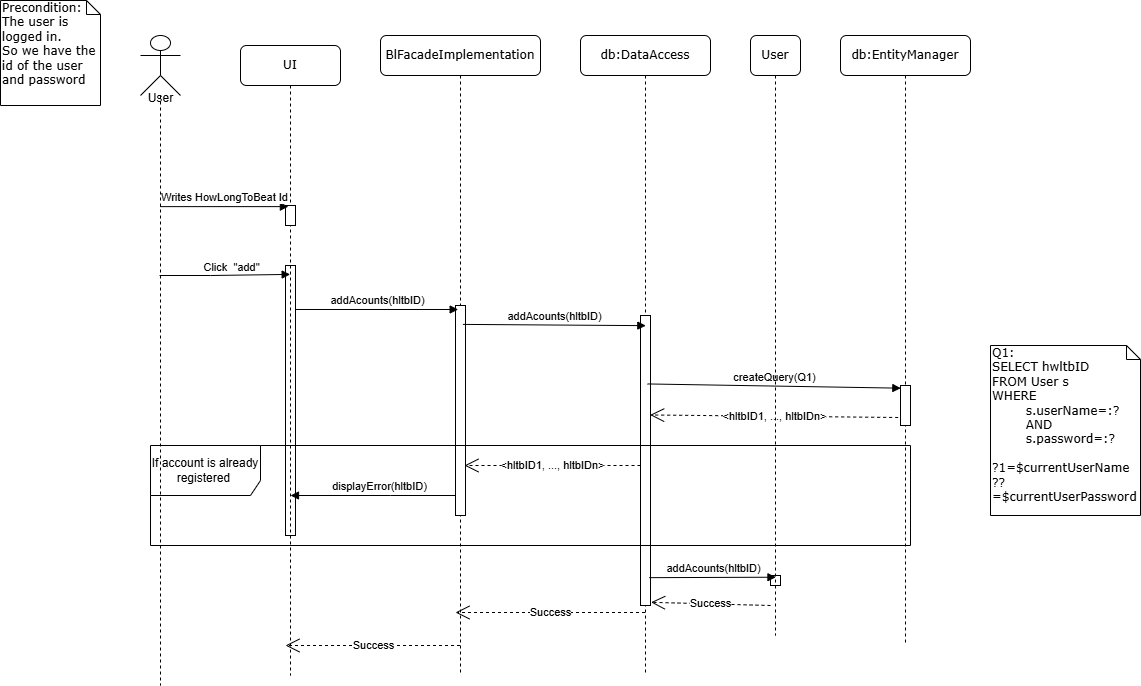

The diagram above was exported from draw.io. Its source (the exported page's mxGraphModel, read from the mxfile embedded in the PNG):
<mxGraphModel dx="2315" dy="604" grid="1" gridSize="10" guides="1" tooltips="1" connect="1" arrows="1" fold="1" page="1" pageScale="1" pageWidth="1100" pageHeight="850" background="none" math="0" shadow="0">
  <root>
    <mxCell id="0" />
    <mxCell id="1" parent="0" />
    <mxCell id="7baba1c4bc27f4b0-2" value="BlFacadeImplementation" style="shape=umlLifeline;perimeter=lifelinePerimeter;whiteSpace=wrap;html=1;container=1;collapsible=0;recursiveResize=0;outlineConnect=0;rounded=1;shadow=0;comic=0;labelBackgroundColor=none;strokeWidth=1;fontFamily=Verdana;fontSize=12;align=center;" parent="1" vertex="1">
      <mxGeometry x="240" y="80" width="160" height="640" as="geometry" />
    </mxCell>
    <mxCell id="NUuSz243blzfFfJvqd8v-2" value="Success" style="endArrow=open;endSize=12;dashed=1;html=1;rounded=0;entryX=1.056;entryY=0.989;entryDx=0;entryDy=0;entryPerimeter=0;" edge="1" parent="7baba1c4bc27f4b0-2" source="7baba1c4bc27f4b0-3">
      <mxGeometry width="160" relative="1" as="geometry">
        <mxPoint x="194" y="580" as="sourcePoint" />
        <mxPoint x="75" y="577" as="targetPoint" />
        <Array as="points" />
      </mxGeometry>
    </mxCell>
    <mxCell id="7baba1c4bc27f4b0-3" value="db:DataAccess" style="shape=umlLifeline;perimeter=lifelinePerimeter;whiteSpace=wrap;html=1;container=1;collapsible=0;recursiveResize=0;outlineConnect=0;rounded=1;shadow=0;comic=0;labelBackgroundColor=none;strokeWidth=1;fontFamily=Verdana;fontSize=12;align=center;" parent="1" vertex="1">
      <mxGeometry x="440" y="80" width="130" height="640" as="geometry" />
    </mxCell>
    <mxCell id="NUuSz243blzfFfJvqd8v-1" value="Success" style="endArrow=open;endSize=12;dashed=1;html=1;rounded=0;entryX=1.056;entryY=0.989;entryDx=0;entryDy=0;entryPerimeter=0;" edge="1" parent="7baba1c4bc27f4b0-3" target="Eh4lQ-eOAUDLjM_mUisR-14">
      <mxGeometry width="160" relative="1" as="geometry">
        <mxPoint x="190" y="570" as="sourcePoint" />
        <mxPoint x="14" y="570" as="targetPoint" />
        <Array as="points" />
      </mxGeometry>
    </mxCell>
    <mxCell id="7baba1c4bc27f4b0-4" value="db:EntityManager" style="shape=umlLifeline;perimeter=lifelinePerimeter;whiteSpace=wrap;html=1;container=1;collapsible=0;recursiveResize=0;outlineConnect=0;rounded=1;shadow=0;comic=0;labelBackgroundColor=none;strokeWidth=1;fontFamily=Verdana;fontSize=12;align=center;" parent="1" vertex="1">
      <mxGeometry x="700" y="80" width="130" height="610" as="geometry" />
    </mxCell>
    <mxCell id="Eh4lQ-eOAUDLjM_mUisR-13" value="" style="html=1;points=[];perimeter=orthogonalPerimeter;rounded=0;shadow=0;comic=0;labelBackgroundColor=none;strokeWidth=1;fontFamily=Verdana;fontSize=12;align=center;" parent="7baba1c4bc27f4b0-4" vertex="1">
      <mxGeometry x="-385" y="270" width="10" height="210" as="geometry" />
    </mxCell>
    <mxCell id="Eh4lQ-eOAUDLjM_mUisR-14" value="" style="html=1;points=[];perimeter=orthogonalPerimeter;rounded=0;shadow=0;comic=0;labelBackgroundColor=none;strokeWidth=1;fontFamily=Verdana;fontSize=12;align=center;" parent="7baba1c4bc27f4b0-4" vertex="1">
      <mxGeometry x="-200" y="280" width="10" height="290" as="geometry" />
    </mxCell>
    <mxCell id="Eh4lQ-eOAUDLjM_mUisR-16" value="" style="html=1;points=[];perimeter=orthogonalPerimeter;rounded=0;shadow=0;comic=0;labelBackgroundColor=none;strokeWidth=1;fontFamily=Verdana;fontSize=12;align=center;" parent="7baba1c4bc27f4b0-4" vertex="1">
      <mxGeometry x="60" y="350" width="10" height="40" as="geometry" />
    </mxCell>
    <mxCell id="7baba1c4bc27f4b0-9" value="" style="html=1;points=[];perimeter=orthogonalPerimeter;rounded=0;shadow=0;comic=0;labelBackgroundColor=none;strokeWidth=1;fontFamily=Verdana;fontSize=12;align=center;" parent="7baba1c4bc27f4b0-4" vertex="1">
      <mxGeometry x="-555" y="230" width="10" height="270" as="geometry" />
    </mxCell>
    <mxCell id="Eh4lQ-eOAUDLjM_mUisR-4" value="Click&amp;nbsp; &quot;add&quot;" style="html=1;verticalAlign=bottom;endArrow=block;curved=0;rounded=0;entryX=0.467;entryY=0.033;entryDx=0;entryDy=0;entryPerimeter=0;" parent="7baba1c4bc27f4b0-4" target="7baba1c4bc27f4b0-9" edge="1">
      <mxGeometry x="0.0831" y="-1" width="80" relative="1" as="geometry">
        <mxPoint x="-680.9285714285716" y="240" as="sourcePoint" />
        <mxPoint x="-550.3299999999999" y="120.88" as="targetPoint" />
        <Array as="points">
          <mxPoint x="-630" y="240" />
        </Array>
        <mxPoint x="1" as="offset" />
      </mxGeometry>
    </mxCell>
    <mxCell id="Eh4lQ-eOAUDLjM_mUisR-11" value="addAcounts(hltbID)" style="html=1;verticalAlign=bottom;endArrow=block;curved=0;rounded=0;entryX=0.267;entryY=0.019;entryDx=0;entryDy=0;entryPerimeter=0;" parent="7baba1c4bc27f4b0-4" source="7baba1c4bc27f4b0-9" target="Eh4lQ-eOAUDLjM_mUisR-13" edge="1">
      <mxGeometry x="0.0026" width="80" relative="1" as="geometry">
        <mxPoint x="-530" y="280" as="sourcePoint" />
        <mxPoint x="-410" y="270" as="targetPoint" />
        <mxPoint as="offset" />
      </mxGeometry>
    </mxCell>
    <mxCell id="Eh4lQ-eOAUDLjM_mUisR-15" value="addAcounts(hltbID)" style="html=1;verticalAlign=bottom;endArrow=block;curved=0;rounded=0;entryX=0.533;entryY=0.035;entryDx=0;entryDy=0;entryPerimeter=0;exitX=0.742;exitY=0.09;exitDx=0;exitDy=0;exitPerimeter=0;" parent="7baba1c4bc27f4b0-4" source="Eh4lQ-eOAUDLjM_mUisR-13" target="Eh4lQ-eOAUDLjM_mUisR-14" edge="1">
      <mxGeometry x="0.0026" width="80" relative="1" as="geometry">
        <mxPoint x="-379" y="290" as="sourcePoint" />
        <mxPoint x="-200" y="290" as="targetPoint" />
        <mxPoint as="offset" />
        <Array as="points" />
      </mxGeometry>
    </mxCell>
    <mxCell id="Eh4lQ-eOAUDLjM_mUisR-22" value="" style="html=1;points=[];perimeter=orthogonalPerimeter;rounded=0;shadow=0;comic=0;labelBackgroundColor=none;strokeWidth=1;fontFamily=Verdana;fontSize=12;align=center;" parent="7baba1c4bc27f4b0-4" vertex="1">
      <mxGeometry x="-70" y="540" width="10" height="10" as="geometry" />
    </mxCell>
    <mxCell id="Eh4lQ-eOAUDLjM_mUisR-17" value="createQuery(Q1)" style="html=1;verticalAlign=bottom;endArrow=block;curved=0;rounded=0;entryX=0.033;entryY=0.067;entryDx=0;entryDy=0;entryPerimeter=0;exitX=0.7;exitY=0.236;exitDx=0;exitDy=0;exitPerimeter=0;" parent="7baba1c4bc27f4b0-4" source="Eh4lQ-eOAUDLjM_mUisR-14" target="Eh4lQ-eOAUDLjM_mUisR-16" edge="1">
      <mxGeometry x="0.0026" width="80" relative="1" as="geometry">
        <mxPoint x="-180" y="370" as="sourcePoint" />
        <mxPoint x="78.7800000000002" y="348.59000000000015" as="targetPoint" />
        <mxPoint as="offset" />
        <Array as="points" />
      </mxGeometry>
    </mxCell>
    <mxCell id="Eh4lQ-eOAUDLjM_mUisR-24" value="&amp;lt;hltbID1, ..., hltbIDn&amp;gt;" style="endArrow=open;endSize=12;dashed=1;html=1;rounded=0;exitX=-0.233;exitY=0.8;exitDx=0;exitDy=0;exitPerimeter=0;entryX=0.967;entryY=0.343;entryDx=0;entryDy=0;entryPerimeter=0;" parent="7baba1c4bc27f4b0-4" source="Eh4lQ-eOAUDLjM_mUisR-16" target="Eh4lQ-eOAUDLjM_mUisR-14" edge="1">
      <mxGeometry width="160" relative="1" as="geometry">
        <mxPoint x="-140" y="452" as="sourcePoint" />
        <mxPoint x="20" y="452" as="targetPoint" />
      </mxGeometry>
    </mxCell>
    <mxCell id="Eh4lQ-eOAUDLjM_mUisR-20" value="If account is already registered&amp;nbsp;" style="shape=umlFrame;whiteSpace=wrap;html=1;pointerEvents=0;width=110;height=50;" parent="7baba1c4bc27f4b0-4" vertex="1">
      <mxGeometry x="-690" y="410" width="760" height="100" as="geometry" />
    </mxCell>
    <mxCell id="Eh4lQ-eOAUDLjM_mUisR-25" value="addAcounts(hltbID)" style="html=1;verticalAlign=bottom;endArrow=block;curved=0;rounded=0;entryX=0.546;entryY=0.171;entryDx=0;entryDy=0;entryPerimeter=0;exitX=0.878;exitY=0.904;exitDx=0;exitDy=0;exitPerimeter=0;" parent="7baba1c4bc27f4b0-4" source="Eh4lQ-eOAUDLjM_mUisR-14" target="Eh4lQ-eOAUDLjM_mUisR-22" edge="1">
      <mxGeometry x="0.0026" width="80" relative="1" as="geometry">
        <mxPoint x="-190" y="493" as="sourcePoint" />
        <mxPoint x="-93" y="490" as="targetPoint" />
        <mxPoint as="offset" />
        <Array as="points" />
      </mxGeometry>
    </mxCell>
    <mxCell id="Eh4lQ-eOAUDLjM_mUisR-28" value="displayError(hltbID)" style="html=1;verticalAlign=bottom;endArrow=block;curved=0;rounded=0;" parent="7baba1c4bc27f4b0-4" source="Eh4lQ-eOAUDLjM_mUisR-13" edge="1">
      <mxGeometry x="-0.082" width="80" relative="1" as="geometry">
        <mxPoint x="-520" y="450" as="sourcePoint" />
        <mxPoint x="-550" y="460" as="targetPoint" />
        <mxPoint as="offset" />
        <Array as="points">
          <mxPoint x="-450" y="460" />
        </Array>
      </mxGeometry>
    </mxCell>
    <mxCell id="7baba1c4bc27f4b0-8" value="UI" style="shape=umlLifeline;perimeter=lifelinePerimeter;whiteSpace=wrap;html=1;container=1;collapsible=0;recursiveResize=0;outlineConnect=0;rounded=1;shadow=0;comic=0;labelBackgroundColor=none;strokeWidth=1;fontFamily=Verdana;fontSize=12;align=center;" parent="1" vertex="1">
      <mxGeometry x="100" y="90" width="100" height="630" as="geometry" />
    </mxCell>
    <mxCell id="Eh4lQ-eOAUDLjM_mUisR-10" value="" style="html=1;points=[];perimeter=orthogonalPerimeter;rounded=0;shadow=0;comic=0;labelBackgroundColor=none;strokeWidth=1;fontFamily=Verdana;fontSize=12;align=center;" parent="7baba1c4bc27f4b0-8" vertex="1">
      <mxGeometry x="45" y="160" width="10" height="20" as="geometry" />
    </mxCell>
    <mxCell id="NUuSz243blzfFfJvqd8v-3" value="Success" style="endArrow=open;endSize=12;dashed=1;html=1;rounded=0;entryX=1.056;entryY=0.989;entryDx=0;entryDy=0;entryPerimeter=0;" edge="1" parent="7baba1c4bc27f4b0-8" source="7baba1c4bc27f4b0-2">
      <mxGeometry width="160" relative="1" as="geometry">
        <mxPoint x="164" y="603" as="sourcePoint" />
        <mxPoint x="45" y="600" as="targetPoint" />
        <Array as="points" />
      </mxGeometry>
    </mxCell>
    <mxCell id="7baba1c4bc27f4b0-40" value="Precondition:&lt;div&gt;The user is logged in.&lt;/div&gt;&lt;div&gt;So we have the id of the user and password&lt;/div&gt;&lt;div&gt;&lt;br&gt;&lt;/div&gt;" style="shape=note;whiteSpace=wrap;html=1;size=14;verticalAlign=top;align=left;spacingTop=-6;rounded=0;shadow=0;comic=0;labelBackgroundColor=none;strokeWidth=1;fontFamily=Verdana;fontSize=12" parent="1" vertex="1">
      <mxGeometry x="-140" y="45" width="100" height="105" as="geometry" />
    </mxCell>
    <mxCell id="7baba1c4bc27f4b0-43" value="Q1:&lt;div&gt;SELECT hwltbID&amp;nbsp;&lt;/div&gt;&lt;div&gt;FROM User s&lt;/div&gt;&lt;div&gt;WHERE&lt;/div&gt;&lt;div&gt;&lt;span style=&quot;white-space: pre;&quot;&gt;&#09;&lt;/span&gt;s.userName=:?&lt;br&gt;&lt;/div&gt;&lt;div&gt;&lt;span style=&quot;white-space: pre;&quot;&gt;&#09;&lt;/span&gt;AND&lt;br&gt;&lt;/div&gt;&lt;div&gt;&lt;span style=&quot;white-space: pre;&quot;&gt;&#09;&lt;/span&gt;s.password=:&lt;span style=&quot;background-color: transparent; color: light-dark(rgb(0, 0, 0), rgb(255, 255, 255));&quot;&gt;?&lt;/span&gt;&lt;/div&gt;&lt;div&gt;&lt;br&gt;&lt;/div&gt;&lt;div&gt;?1=$currentUserName&lt;/div&gt;&lt;div&gt;??=$currentUserPassword&lt;/div&gt;" style="shape=note;whiteSpace=wrap;html=1;size=14;verticalAlign=top;align=left;spacingTop=-6;rounded=0;shadow=0;comic=0;labelBackgroundColor=none;strokeWidth=1;fontFamily=Verdana;fontSize=12" parent="1" vertex="1">
      <mxGeometry x="850" y="390" width="150" height="170" as="geometry" />
    </mxCell>
    <mxCell id="Eh4lQ-eOAUDLjM_mUisR-3" value="" style="shape=umlLifeline;perimeter=lifelinePerimeter;whiteSpace=wrap;html=1;container=1;dropTarget=0;collapsible=0;recursiveResize=0;outlineConnect=0;portConstraint=eastwest;newEdgeStyle={&quot;curved&quot;:0,&quot;rounded&quot;:0};participant=umlActor;size=60;" parent="1" vertex="1">
      <mxGeometry y="80" width="40" height="650" as="geometry" />
    </mxCell>
    <mxCell id="Eh4lQ-eOAUDLjM_mUisR-5" value="User&lt;div&gt;&lt;br&gt;&lt;/div&gt;" style="text;html=1;align=center;verticalAlign=middle;resizable=0;points=[];autosize=1;strokeColor=none;fillColor=none;" parent="1" vertex="1">
      <mxGeometry x="-5" y="130" width="50" height="40" as="geometry" />
    </mxCell>
    <mxCell id="Eh4lQ-eOAUDLjM_mUisR-9" value="Writes HowLongToBeat Id" style="html=1;verticalAlign=bottom;endArrow=block;curved=0;rounded=0;entryX=0.289;entryY=0.056;entryDx=0;entryDy=0;entryPerimeter=0;" parent="1" source="Eh4lQ-eOAUDLjM_mUisR-3" target="Eh4lQ-eOAUDLjM_mUisR-10" edge="1">
      <mxGeometry width="80" relative="1" as="geometry">
        <mxPoint x="40" y="240" as="sourcePoint" />
        <mxPoint x="150" y="250" as="targetPoint" />
      </mxGeometry>
    </mxCell>
    <mxCell id="7baba1c4bc27f4b0-5" value="User" style="shape=umlLifeline;perimeter=lifelinePerimeter;whiteSpace=wrap;html=1;container=1;collapsible=0;recursiveResize=0;outlineConnect=0;rounded=1;shadow=0;comic=0;labelBackgroundColor=none;strokeWidth=1;fontFamily=Verdana;fontSize=12;align=center;" parent="1" vertex="1">
      <mxGeometry x="610" y="80" width="50" height="600" as="geometry" />
    </mxCell>
    <mxCell id="Eh4lQ-eOAUDLjM_mUisR-29" value="&amp;lt;hltbID1, ..., hltbIDn&amp;gt;" style="endArrow=open;endSize=12;dashed=1;html=1;rounded=0;" parent="1" edge="1">
      <mxGeometry width="160" relative="1" as="geometry">
        <mxPoint x="500" y="510" as="sourcePoint" />
        <mxPoint x="324" y="510" as="targetPoint" />
        <Array as="points">
          <mxPoint x="410" y="510" />
        </Array>
      </mxGeometry>
    </mxCell>
  </root>
</mxGraphModel>